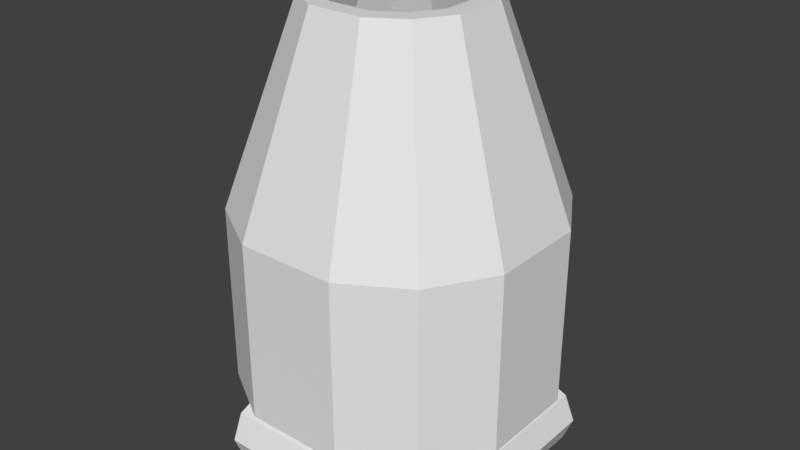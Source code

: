 # Source: TimeCapsule.blend  (saved by Blender 2.77.0; exported with 4.5.12 LTS)
import bpy
from mathutils import Matrix  # noqa: F401  (used for matrix-valued properties, if any)

bpy.ops.wm.read_factory_settings(use_empty=True)
scene = bpy.context.scene
scene.name = 'Scene'

# ---- collections
col_collection_1 = bpy.data.collections.new('Collection 1'); scene.collection.children.link(col_collection_1)

# ---- world
world_world = bpy.data.worlds.new('World'); scene.world = world_world
world_world.color = (0.05088, 0.05088, 0.05088)
world_world.use_sun_shadow = False
world_world.sun_shadow_jitter_overblur = 0.0
world_world.cycles.sampling_method = 'MANUAL'

# ---- meshes
me_plane = bpy.data.meshes.new('Plane')
me_plane.from_pydata([(-0.75, -0.75, 0.0), (0.75, -0.75, 0.0), (-0.75, 0.75, 0.0), (0.75, 0.75, 0.0), (-1.0, 0.3333, 0.0), (-1.0, -0.3333, 0.0), (1.0, -0.3333, 0.0), (1.0, 0.3333, 0.0), (-0.3333, -1.0, 0.0), (0.3333, -1.0, 0.0), (0.3333, 1.0, 0.0), (-0.3333, 1.0, 0.0), (0.3333, -0.3333, 0.0), (-0.3333, -0.3333, 0.0), (0.3333, 0.3333, 0.0), (-0.3333, 0.3333, 0.0), (-0.75, -0.75, 1.199), (0.75, -0.75, 1.199), (-0.75, 0.75, 1.199), (0.75, 0.75, 1.199), (-1.0, 0.3333, 1.199), (-1.0, -0.3333, 1.199), (1.0, -0.3333, 1.199), (1.0, 0.3333, 1.199), (-0.3333, -1.0, 1.199), (0.3333, -1.0, 1.199), (0.3333, 1.0, 1.199), (-0.3333, 1.0, 1.199), (-0.3625, -0.3625, 2.566), (0.3625, -0.3625, 2.566), (-0.3625, 0.3625, 2.566), (0.3625, 0.3625, 2.566), (-0.4833, 0.1611, 2.566), (-0.4833, -0.1611, 2.566), (0.4833, -0.1611, 2.566), (0.4833, 0.1611, 2.566), (-0.1611, -0.4833, 2.566), (0.1611, -0.4833, 2.566), (0.1611, 0.4833, 2.566), (-0.1611, 0.4833, 2.566), (-0.3625, -0.3625, 2.663), (0.3625, -0.3625, 2.663), (-0.3625, 0.3625, 2.663), (0.3625, 0.3625, 2.663), (-0.4833, 0.1611, 2.663), (-0.4833, -0.1611, 2.663), (0.4833, -0.1611, 2.663), (0.4833, 0.1611, 2.663), (-0.1611, -0.4833, 2.663), (0.1611, -0.4833, 2.663), (0.1611, 0.4833, 2.663), (-0.1611, 0.4833, 2.663), (-0.4634, -0.4634, 2.663), (0.4634, -0.4634, 2.663), (-0.4634, 0.4634, 2.663), (0.4634, 0.4634, 2.663), (-0.6179, 0.206, 2.663), (-0.6179, -0.206, 2.663), (0.6179, -0.206, 2.663), (0.6179, 0.206, 2.663), (-0.206, -0.6179, 2.663), (0.206, -0.6179, 2.663), (0.206, 0.6179, 2.663), (-0.206, 0.6179, 2.663), (-0.8454, -0.8454, 1.184), (0.8454, -0.8454, 1.184), (-0.8454, 0.8454, 1.184), (0.8454, 0.8454, 1.184), (-1.127, 0.3757, 1.184), (-1.127, -0.3757, 1.184), (1.127, -0.3757, 1.184), (1.127, 0.3757, 1.184), (-0.3757, -1.127, 1.184), (0.3757, -1.127, 1.184), (0.3757, 1.127, 1.184), (-0.3757, 1.127, 1.184), (-0.8454, -0.8454, -0.1602), (0.8454, -0.8454, -0.1602), (-0.8454, 0.8454, -0.1602), (0.8454, 0.8454, -0.1602), (-1.127, 0.3757, -0.1602), (-1.127, -0.3757, -0.1602), (1.127, -0.3757, -0.1602), (1.127, 0.3757, -0.1602), (-0.3757, -1.127, -0.1602), (0.3757, -1.127, -0.1602), (0.3757, 1.127, -0.1602), (-0.3757, 1.127, -0.1602), (-0.5417, 0.875, 0.0), (-0.6667, -0.3333, 0.0), (-0.6667, 0.3333, 0.0), (-0.5417, -0.875, 0.0), (-0.5417, 0.875, 1.199), (-0.5417, -0.875, 1.199), (-0.2618, 0.4229, 2.566), (-0.2618, -0.4229, 2.566), (-0.2618, 0.4229, 2.663), (-0.2618, -0.4229, 2.663), (-0.3347, 0.5407, 2.663), (-0.3347, -0.5407, 2.663), (-0.6105, 0.9862, 1.184), (-0.6105, -0.9862, 1.184), (-0.6105, 0.9862, -0.1602), (-0.6105, -0.9862, -0.1602), (0.5417, -0.875, 0.0), (0.5417, 0.875, 0.0), (0.6667, -0.3333, 0.0), (0.6667, 0.3333, 0.0), (0.5417, -0.875, 1.199), (0.5417, 0.875, 1.199), (0.2618, -0.4229, 2.566), (0.2618, 0.4229, 2.566), (0.2618, -0.4229, 2.663), (0.2618, 0.4229, 2.663), (0.3347, -0.5407, 2.663), (0.3347, 0.5407, 2.663), (0.6105, -0.9862, 1.184), (0.6105, 0.9862, 1.184), (0.6105, -0.9862, -0.1602), (0.6105, 0.9862, -0.1602), (0.875, 0.5417, 0.0), (-0.875, 0.5417, 0.0), (-0.3333, 0.6667, 0.0), (0.3333, 0.6667, 0.0), (0.875, 0.5417, 1.199), (-0.875, 0.5417, 1.199), (0.4229, 0.2618, 2.566), (-0.4229, 0.2618, 2.566), (0.4229, 0.2618, 2.663), (-0.4229, 0.2618, 2.663), (0.5407, 0.3347, 2.663), (-0.5407, 0.3347, 2.663), (0.9862, 0.6105, 1.184), (-0.9862, 0.6105, 1.184), (0.9862, 0.6105, -0.1602), (-0.9862, 0.6105, -0.1602), (-0.6042, 0.6042, 0.0), (0.6042, 0.6042, 0.0), (-0.875, -0.5417, 0.0), (0.875, -0.5417, 0.0), (-0.3333, -0.6667, 0.0), (0.3333, -0.6667, 0.0), (-0.875, -0.5417, 1.199), (0.875, -0.5417, 1.199), (-0.4229, -0.2618, 2.566), (0.4229, -0.2618, 2.566), (-0.4229, -0.2618, 2.663), (0.4229, -0.2618, 2.663), (-0.5407, -0.3347, 2.663), (0.5407, -0.3347, 2.663), (-0.9862, -0.6105, 1.184), (0.9862, -0.6105, 1.184), (-0.9862, -0.6105, -0.1602), (0.9862, -0.6105, -0.1602), (-0.6042, -0.6042, 0.0), (0.6042, -0.6042, 0.0), (-0.6667, -0.3333, -0.4978), (-0.6667, 0.3333, -0.4978), (0.6667, -0.3333, -0.4978), (0.6667, 0.3333, -0.4978), (-0.3333, 0.6667, -0.4978), (0.3333, 0.6667, -0.4978), (-0.3333, -0.6667, -0.4978), (0.3333, -0.6667, -0.4978), (0.8454, -0.8454, 0.9503), (1.127, -0.3757, 0.9503), (-0.3757, 1.127, 0.9503), (-0.8454, 0.8454, 0.9503), (0.8454, 0.8454, 0.9503), (0.3757, 1.127, 0.9503), (-1.127, -0.3757, 0.9503), (-0.8454, -0.8454, 0.9503), (1.127, 0.3757, 0.9503), (-1.127, 0.3757, 0.9503), (0.3757, -1.127, 0.9503), (-0.3757, -1.127, 0.9503), (-0.6105, -0.9862, 0.9503), (-0.6105, 0.9862, 0.9503), (0.6105, -0.9862, 0.9503), (0.6105, 0.9862, 0.9503), (0.9862, 0.6105, 0.9503), (-0.9862, 0.6105, 0.9503), (-0.9862, -0.6105, 0.9503), (0.9862, -0.6105, 0.9503), (-1.0, 0.2092, 0.0), (-1.0, 0.2092, 1.199), (-0.4833, 0.1011, 2.566), (-0.4833, 0.1011, 2.663), (-0.6179, 0.1293, 2.663), (-1.127, 0.2358, 1.184), (-1.127, 0.2358, -0.1602), (-1.127, 0.2358, 0.9503), (-1.0, -0.1814, 0.0), (-1.0, -0.1814, 1.199), (-0.4833, -0.05953, 2.566), (-0.4833, -0.05953, 2.663), (-0.6179, -0.09128, 2.663), (-1.127, -0.2114, 1.184), (-1.127, -0.2114, -0.1602), (-1.127, -0.2114, 0.9503), (-1.196, 0.5018, -0.3801), (-1.196, -0.5212, -0.3801), (-0.5109, 1.191, -0.3801), (0.5121, 1.191, -0.3801), (-0.5109, 1.114, -0.5672), (0.5121, 1.114, -0.5672), (-0.5109, 0.9268, -0.6448), (0.5121, 0.9268, -0.6448), (-0.5109, 0.7397, -0.5672), (0.5121, 0.7397, -0.5672), (-0.5109, 0.6622, -0.3801), (0.5121, 0.6622, -0.3801), (-0.5109, 0.7397, -0.193), (0.5121, 0.7397, -0.193), (-0.5109, 0.9268, -0.1155), (0.5121, 0.9268, -0.1155), (-0.5109, 1.114, -0.193), (0.5121, 1.114, -0.193), (-1.119, -0.5212, -0.5672), (-1.119, 0.5018, -0.5672), (-0.9317, -0.5212, -0.6448), (-0.9317, 0.5018, -0.6448), (-0.7445, -0.5212, -0.5672), (-0.7445, 0.5018, -0.5672), (-0.667, -0.5212, -0.3801), (-0.667, 0.5018, -0.3801), (-0.7445, -0.5212, -0.193), (-0.7445, 0.5018, -0.193), (-0.9317, -0.5212, -0.1155), (-0.9317, 0.5018, -0.1155), (-1.119, -0.5212, -0.193), (-1.119, 0.5018, -0.193), (-0.5109, -0.6816, -0.3801), (0.5121, -0.6816, -0.3801), (-0.5109, -0.7592, -0.5672), (0.5121, -0.7592, -0.5672), (-0.5109, -0.9463, -0.6448), (0.5121, -0.9463, -0.6448), (-0.5109, -1.133, -0.5672), (0.5121, -1.133, -0.5672), (-0.5109, -1.211, -0.3801), (0.5121, -1.211, -0.3801), (-0.5109, -1.133, -0.193), (0.5121, -1.133, -0.193), (-0.5109, -0.9463, -0.1155), (0.5121, -0.9463, -0.1155), (-0.5109, -0.7592, -0.193), (0.5121, -0.7592, -0.193), (0.6653, 0.5018, -0.3801), (0.6653, -0.5212, -0.3801), (0.7428, -0.5212, -0.5672), (0.7428, 0.5018, -0.5672), (0.9299, -0.5212, -0.6448), (0.9299, 0.5018, -0.6448), (1.117, -0.5212, -0.5672), (1.117, 0.5018, -0.5672), (1.195, -0.5212, -0.3801), (1.195, 0.5018, -0.3801), (1.117, -0.5212, -0.193), (1.117, 0.5018, -0.193), (0.9299, -0.5212, -0.1155), (0.9299, 0.5018, -0.1155), (0.7428, -0.5212, -0.193), (0.7428, 0.5018, -0.193), (1.0, -0.3333, 0.9647), (1.0, 0.3333, 0.9647), (-0.75, 0.75, 0.9647), (-1.0, 0.3333, 0.9647), (-0.3333, -1.0, 0.9647), (0.3333, -1.0, 0.9647), (0.75, -0.75, 0.9647), (-1.0, -0.3333, 0.9647), (0.75, 0.75, 0.9647), (0.3333, 1.0, 0.9647), (-0.3333, 1.0, 0.9647), (-0.75, -0.75, 0.9647), (-0.5417, -0.875, 0.9647), (-0.5417, 0.875, 0.9647), (0.5417, 0.875, 0.9647), (0.5417, -0.875, 0.9647), (0.875, 0.5417, 0.9647), (-0.875, 0.5417, 0.9647), (-0.875, -0.5417, 0.9647), (0.875, -0.5417, 0.9647), (-1.0, 0.2092, 0.9647), (-1.0, -0.1814, 0.9647)], [], [(137, 120, 3, 105), (155, 139, 6, 106), (106, 6, 7, 107), (89, 13, 15, 90), (13, 12, 14, 15), (12, 141, 106), (140, 141, 12, 13), (136, 122, 11, 88), (122, 123, 10, 11), (265, 264, 22, 23), (281, 266, 18, 125), (269, 268, 24, 25), (279, 269, 25, 108), (284, 267, 20, 185), (278, 272, 19, 109), (280, 265, 23, 124), (283, 270, 17, 143), (274, 273, 26, 27), (277, 274, 27, 92), (276, 275, 16, 93), (282, 271, 21, 142), (142, 21, 33, 144), (23, 22, 34, 35), (125, 18, 30, 127), (27, 26, 38, 39), (108, 25, 37, 110), (93, 16, 28, 95), (185, 20, 32, 186), (124, 23, 35, 126), (25, 24, 36, 37), (143, 17, 29, 145), (92, 27, 39, 94), (109, 19, 31, 111), (111, 31, 43, 113), (144, 33, 45, 146), (35, 34, 46, 47), (127, 30, 42, 129), (39, 38, 50, 51), (110, 37, 49, 112), (95, 28, 40, 97), (186, 32, 44, 187), (126, 35, 47, 128), (37, 36, 48, 49), (145, 29, 41, 147), (94, 39, 51, 96), (96, 51, 63, 98), (113, 43, 55, 115), (146, 45, 57, 148), (47, 46, 58, 59), (129, 42, 54, 131), (51, 50, 62, 63), (112, 49, 61, 114), (97, 40, 52, 99), (187, 44, 56, 188), (128, 47, 59, 130), (49, 48, 60, 61), (147, 41, 53, 149), (98, 63, 75, 100), (115, 55, 67, 117), (148, 57, 69, 150), (59, 58, 70, 71), (131, 54, 66, 133), (63, 62, 74, 75), (114, 61, 73, 116), (99, 52, 64, 101), (188, 56, 68, 189), (130, 59, 71, 132), (61, 60, 72, 73), (149, 53, 65, 151), (183, 164, 77, 153), (177, 166, 87, 102), (179, 168, 79, 119), (182, 170, 81, 152), (172, 165, 82, 83), (181, 167, 78, 135), (166, 169, 86, 87), (178, 174, 85, 118), (176, 171, 76, 103), (80, 81, 5, 4), (180, 172, 83, 134), (174, 175, 84, 85), (118, 119, 79, 134, 83, 82, 153, 77), (81, 198, 190, 80, 135, 78, 102, 103, 76, 152), (175, 176, 103, 84), (167, 177, 102, 78), (60, 99, 101, 72), (54, 98, 100, 66), (48, 97, 99, 60), (42, 96, 98, 54), (30, 94, 96, 42), (36, 95, 97, 48), (18, 92, 94, 30), (24, 93, 95, 36), (268, 276, 93, 24), (266, 277, 92, 18), (121, 136, 88, 2), (138, 154, 89, 5), (5, 89, 90, 4, 184, 192), (103, 102, 87, 86, 119, 118, 85, 84), (164, 178, 118, 77), (169, 179, 119, 86), (53, 114, 116, 65), (62, 115, 117, 74), (41, 112, 114, 53), (50, 113, 115, 62), (29, 110, 112, 41), (38, 111, 113, 50), (26, 109, 111, 38), (17, 108, 110, 29), (273, 278, 109, 26), (270, 279, 108, 17), (12, 106, 107, 14), (14, 107, 123), (123, 137, 105, 10), (90, 15, 122), (4, 90, 136, 121), (168, 180, 134, 79), (173, 181, 135, 80), (55, 130, 132, 67), (56, 131, 133, 68), (43, 128, 130, 55), (44, 129, 131, 56), (31, 126, 128, 43), (32, 127, 129, 44), (19, 124, 126, 31), (20, 125, 127, 32), (272, 280, 124, 19), (267, 281, 125, 20), (15, 14, 123, 122), (13, 89, 140), (107, 7, 120, 137), (9, 104, 155, 141), (0, 91, 154, 138), (171, 182, 152, 76), (165, 183, 153, 82), (58, 149, 151, 70), (52, 148, 150, 64), (46, 147, 149, 58), (40, 146, 148, 52), (34, 145, 147, 46), (28, 144, 146, 40), (22, 143, 145, 34), (16, 142, 144, 28), (275, 282, 142, 16), (264, 283, 143, 22), (8, 9, 141, 140), (91, 8, 140, 154), (104, 1, 139, 155), (137, 123, 107), (136, 90, 122), (154, 140, 89), (106, 141, 155), (89, 156, 162, 140), (140, 162, 163, 141), (122, 123, 161, 160), (107, 106, 158, 159), (122, 160, 157, 90), (141, 163, 158, 106), (90, 157, 156, 89), (107, 159, 161, 123), (157, 160, 161, 159, 158, 163, 162, 156), (70, 151, 183, 165), (64, 150, 182, 171), (68, 133, 181, 173), (67, 132, 180, 168), (74, 117, 179, 169), (65, 116, 178, 164), (66, 100, 177, 167), (72, 101, 176, 175), (73, 72, 175, 174), (132, 71, 172, 180), (189, 68, 173, 191), (101, 64, 171, 176), (116, 73, 174, 178), (75, 74, 169, 166), (133, 66, 167, 181), (71, 70, 165, 172), (150, 69, 170, 182), (117, 67, 168, 179), (100, 75, 166, 177), (151, 65, 164, 183), (197, 189, 191, 199), (5, 81, 170, 271), (196, 188, 189, 197), (195, 187, 188, 196), (194, 186, 187, 195), (193, 185, 186, 194), (285, 284, 185, 193), (271, 285, 193, 21), (21, 193, 194, 33), (33, 194, 195, 45), (45, 195, 196, 57), (57, 196, 197, 69), (173, 267, 271, 170), (69, 197, 199, 170), (219, 200, 231, 229, 227, 225, 223, 221), (202, 203, 205, 204), (226, 227, 229, 228), (204, 205, 207, 206), (224, 225, 227, 226), (206, 207, 209, 208), (222, 223, 225, 224), (208, 209, 211, 210), (201, 218, 220, 222, 224, 226, 228, 230), (220, 221, 223, 222), (210, 211, 213, 212), (230, 231, 200, 201), (218, 219, 221, 220), (212, 213, 215, 214), (205, 203, 217, 215, 213, 211, 209, 207), (201, 200, 219, 218), (214, 215, 217, 216), (228, 229, 231, 230), (216, 217, 203, 202), (202, 204, 206, 208, 210, 212, 214, 216), (232, 233, 235, 234), (234, 235, 237, 236), (236, 237, 239, 238), (238, 239, 241, 240), (240, 241, 243, 242), (242, 243, 245, 244), (235, 233, 247, 245, 243, 241, 239, 237), (244, 245, 247, 246), (246, 247, 233, 232), (232, 234, 236, 238, 240, 242, 244, 246), (251, 248, 263, 261, 259, 257, 255, 253), (258, 259, 261, 260), (256, 257, 259, 258), (254, 255, 257, 256), (249, 250, 252, 254, 256, 258, 260, 262), (252, 253, 255, 254), (262, 263, 248, 249), (250, 251, 253, 252), (249, 248, 251, 250), (260, 261, 263, 262), (6, 139, 283, 264), (0, 138, 282, 275), (4, 121, 281, 267), (3, 120, 280, 272), (1, 104, 279, 270), (10, 105, 278, 273), (2, 88, 277, 266), (8, 91, 276, 268), (138, 5, 271, 282), (91, 0, 275, 276), (88, 11, 274, 277), (11, 10, 273, 274), (139, 1, 270, 283), (120, 7, 265, 280), (105, 3, 272, 278), (267, 173, 80, 4), (104, 9, 269, 279), (9, 8, 268, 269), (121, 2, 266, 281), (7, 6, 264, 265)])
me_plane.use_remesh_preserve_volume = False
me_plane.use_remesh_preserve_attributes = False
me_plane.use_mirror_vertex_groups = False
me_plane.update()

# ---- objects
ob_plane = bpy.data.objects.new('Plane', me_plane)

# ---- transforms, parenting, visibility, modifiers, constraints
ob_plane.location = (0.0, 0.0, 0.5921)
ob_plane.lineart.crease_threshold = 0.0

# ---- collection membership
col_collection_1.objects.link(ob_plane)

# ---- scene / render settings (as saved in the file)
scene.frame_start = 1; scene.frame_end = 250; scene.frame_set(1)
scene.render.engine = 'BLENDER_EEVEE_NEXT'
scene.render.resolution_percentage = 50
scene.render.dither_intensity = 0.0
scene.cycles.use_denoising = False
scene.cycles.samples = 128
scene.cycles.sampling_pattern = 'TABULATED_SOBOL'
scene.cycles.light_sampling_threshold = 0.0
scene.cycles.use_adaptive_sampling = False
scene.cycles.use_light_tree = False
scene.cycles.blur_glossy = 0.0
scene.cycles.sample_clamp_indirect = 0.0
scene.view_settings.view_transform = 'Standard'
bpy.context.view_layer.update()

# ---- added for rendering (the .blend has no active camera and no usable light): camera, sun
cam_auto = bpy.data.cameras.new('AutoCamera')
cam_auto.lens = 50.0
cam_auto.sensor_width = 36.0
cam_auto.clip_end = 1000.0
ob_auto_camera = bpy.data.objects.new('AutoCamera', cam_auto)
scene.collection.objects.link(ob_auto_camera)
ob_auto_camera.location = (4.38122, -5.26824, 5.10711)
ob_auto_camera.rotation_euler = (1.09748, -7.21219e-08, 0.694738)
scene.camera = ob_auto_camera
light_auto_sun = bpy.data.lights.new('AutoSun', 'SUN')
light_auto_sun.energy = 3.0
light_auto_sun.angle = 0.0523599
ob_auto_sun = bpy.data.objects.new('AutoSun', light_auto_sun)
scene.collection.objects.link(ob_auto_sun)
ob_auto_sun.rotation_euler = (0.872665, 0.174533, 0.523599)
bpy.context.view_layer.update()
